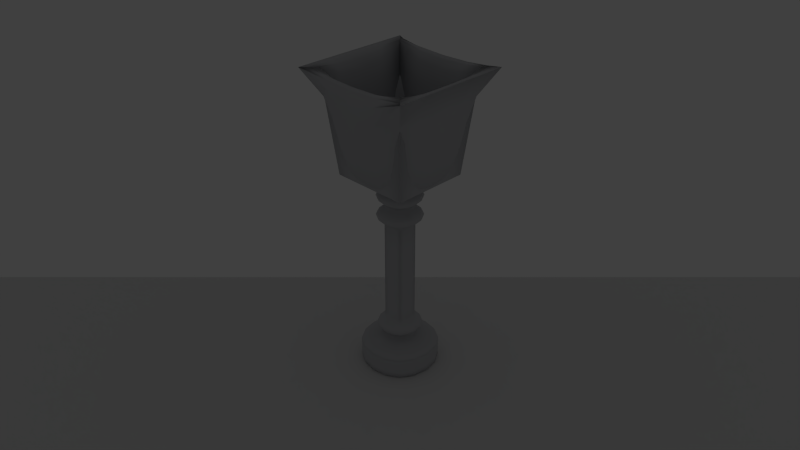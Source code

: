 # Source: goblet.blend  (saved by Blender 2.69.0; exported with 4.5.12 LTS)
import bpy
from mathutils import Matrix  # noqa: F401  (used for matrix-valued properties, if any)

bpy.ops.wm.read_factory_settings(use_empty=True)
scene = bpy.context.scene
scene.name = 'Scene'

# ---- collections
col_collection_1 = bpy.data.collections.new('Collection 1'); scene.collection.children.link(col_collection_1)

# ---- materials (node trees are filled in below, after node groups)
mat_material = bpy.data.materials.new('Material')
mat_material.alpha_threshold = 0.0
mat_material.use_transparent_shadow = False
mat_material.roughness = 0.5
mat_material.line_color = (0.0, 0.0, 0.0, 1.0)
mat_glass = bpy.data.materials.new('Glass')
mat_glass.alpha_threshold = 0.0
mat_glass.use_transparent_shadow = False
mat_glass.diffuse_color = (0.5711, 0.5776, 0.5972, 1.0)
mat_glass.roughness = 0.5
mat_glass.specular_intensity = 1.0
mat_glass.line_color = (0.0, 0.0, 0.0, 0.1)

# ---- material node trees

# ---- world
world_world = bpy.data.worlds.new('World'); scene.world = world_world
world_world.color = (0.05088, 0.05088, 0.05088)
world_world.use_sun_shadow = False
world_world.sun_shadow_jitter_overblur = 0.0
world_world.cycles.sampling_method = 'MANUAL'
world_world.cycles.sample_map_resolution = 256

# ---- cameras
cam_camera = bpy.data.cameras.new('Camera')
cam_camera.clip_end = 100.0
cam_camera.lens = 35.0
cam_camera.sensor_width = 32.0
cam_camera.sensor_height = 18.0
cam_camera.ortho_scale = 7.314
cam_camera.dof.focus_distance = 0.0
cam_camera.dof.aperture_fstop = 128.0

# ---- lights
light_lamp = bpy.data.lights.new('Lamp', 'SPOT')
light_lamp.transmission_factor = 0.0
light_lamp.cutoff_distance = 30.0
light_lamp.energy = 100.0
light_lamp.shadow_buffer_clip_start = 1.001
light_lamp.shadow_soft_size = 0.1
light_lamp.shadow_maximum_resolution = 0.006
light_lamp.use_absolute_resolution = True
light_lamp.spot_size = 0.02285
light_lamp.cycles.use_multiple_importance_sampling = False

# ---- meshes
me_plane = bpy.data.meshes.new('Plane')
me_plane.from_pydata([(1.0, -1.0, 0.0), (-1.0, -1.0, 0.0), (1.0, 1.0, 0.0), (-1.0, 1.0, 0.0)], [], [(1, 0, 2, 3)])
me_plane.materials.append(mat_material)
me_plane.use_remesh_preserve_volume = False
me_plane.use_remesh_preserve_attributes = False
me_plane.use_mirror_vertex_groups = False
me_plane.update()
me_cube = bpy.data.meshes.new('Cube')
me_cube.from_pydata([(4.0, 4.0, -1.0), (4.0, -4.0, -1.0), (-4.0, -4.0, -1.0), (-4.0, 4.0, -1.0), (-4.0, -4.0, 1.0), (-4.0, 4.0, 1.0), (4.0, 4.0, 1.0), (4.0, -4.0, 1.0), (1.0, -1.0, 2.0), (-1.0, -1.0, 2.0), (-1.0, 1.0, 2.0), (1.0, 1.0, 2.0), (3.0, 3.0, 3.0), (-3.0, -3.0, 3.0), (-3.0, 3.0, 3.0), (3.0, -3.0, 3.0), (1.0, 1.0, 4.0), (-1.0, -1.0, 4.0), (-1.0, 1.0, 4.0), (1.0, -1.0, 4.0), (-1.0, -1.0, 14.0), (-1.0, 1.0, 14.0), (1.0, 1.0, 14.0), (1.0, -1.0, 14.0), (3.0, 3.0, 15.0), (-3.0, -3.0, 15.0), (-3.0, 3.0, 15.0), (3.0, -3.0, 15.0), (-1.0, -1.0, 16.0), (-1.0, 1.0, 16.0), (1.0, 1.0, 16.0), (1.0, -1.0, 16.0), (3.0, 3.0, 17.0), (-3.0, -3.0, 17.0), (-3.0, 3.0, 17.0), (3.0, -3.0, 17.0), (1.0, -1.0, 18.0), (-1.0, -1.0, 18.0), (-1.0, 1.0, 18.0), (1.0, 1.0, 18.0), (6.0, -6.0, 19.0), (-6.0, 6.0, 19.0), (-6.0, -6.0, 19.0), (6.0, 6.0, 19.0), (-6.0, -6.0, 29.0), (6.0, 6.0, 29.0), (6.0, -6.0, 29.0), (-6.0, 6.0, 29.0), (-4.8, 4.8, 29.0), (-4.8, -4.8, 29.0), (4.8, 4.8, 29.0), (4.8, -4.8, 29.0), (-3.8, -3.8, 19.0), (3.8, 3.8, 19.0), (3.8, -3.8, 19.0), (-3.8, 3.8, 19.0)], [], [(0, 1, 2, 3), (2, 4, 5, 3), (5, 4, 9, 10), (10, 9, 13, 14), (14, 13, 17, 18), (12, 14, 18, 16), (18, 17, 20, 21), (21, 20, 25, 26), (26, 25, 28, 29), (29, 28, 33, 34), (34, 33, 37, 38), (6, 5, 4, 7), (0, 6, 7, 1), (1, 7, 4, 2), (6, 0, 3, 5), (6, 5, 10, 11), (7, 6, 11, 8), (4, 7, 8, 9), (8, 11, 12, 15), (9, 8, 15, 13), (11, 10, 14, 12), (15, 12, 16, 19), (13, 15, 19, 17), (19, 16, 22, 23), (17, 19, 23, 20), (16, 18, 21, 22), (22, 21, 26, 24), (23, 22, 24, 27), (20, 23, 27, 25), (27, 24, 30, 31), (25, 27, 31, 28), (24, 26, 29, 30), (30, 29, 34, 32), (31, 30, 32, 35), (28, 31, 35, 33), (32, 34, 38, 39), (35, 32, 39, 36), (33, 35, 36, 37), (37, 36, 40, 42), (38, 37, 42, 41), (39, 38, 41, 43), (36, 39, 43, 40), (41, 42, 44, 47), (43, 41, 47, 45), (40, 43, 45, 46), (42, 40, 46, 44), (44, 46, 51, 49), (45, 46, 51, 50), (45, 47, 48, 50), (44, 47, 48, 49), (49, 51, 54, 52), (50, 48, 55, 53), (49, 48, 55, 52), (50, 51, 54, 53)])
me_cube.polygons.foreach_set('use_smooth', [True] * 54)
_k = {(0, 1): 1.0, (0, 3): 1.0, (1, 2): 1.0, (2, 3): 1.0, (8, 9): 1.0, (9, 10): 1.0, (12, 14): 0.01569, (13, 14): 0.01569, (16, 18): 1.0, (17, 18): 1.0, (20, 21): 1.0, (22, 23): 1.0, (19, 23): 1.0, (17, 20): 1.0, (18, 21): 1.0, (24, 26): 0.0549, (25, 26): 0.0549, (28, 29): 1.0, (30, 31): 1.0, (32, 34): 0.02353, (33, 34): 0.02353, (36, 37): 1.0, (37, 38): 1.0, (10, 11): 1.0, (8, 11): 1.0, (13, 15): 0.01569, (12, 15): 0.01569, (17, 19): 1.0, (16, 19): 1.0, (21, 22): 1.0, (20, 23): 1.0, (16, 22): 1.0, (25, 27): 0.0549, (24, 27): 0.0549, (29, 30): 1.0, (28, 31): 1.0, (33, 35): 0.02353, (32, 35): 0.02353, (38, 39): 1.0, (36, 39): 1.0, (53, 55): 1.0, (52, 54): 1.0, (52, 55): 1.0, (53, 54): 1.0}
me_cube.attributes.new('crease_edge', 'FLOAT', 'EDGE').data.foreach_set('value', [_k.get((min(e.vertices), max(e.vertices)), 0.0) for e in me_cube.edges])
me_cube.materials.append(mat_glass)
me_cube.use_remesh_preserve_volume = False
me_cube.use_remesh_preserve_attributes = False
me_cube.use_mirror_vertex_groups = False
me_cube.update()

# ---- objects
ob_plane = bpy.data.objects.new('Plane', me_plane)
ob_cube = bpy.data.objects.new('Cube', me_cube)
ob_lamp = bpy.data.objects.new('Lamp', light_lamp)
ob_camera = bpy.data.objects.new('Camera', cam_camera)

# ---- transforms, parenting, visibility, modifiers, constraints
ob_plane.location = (0.5159, 8.184, 3.715)
ob_plane.scale = (102.0, 102.0, 102.0)
ob_plane.lineart.crease_threshold = 0.0
ob_cube.location = (0.0, 0.0, 4.857)
ob_cube.lock_rotations_4d = False
ob_cube.empty_display_type = 'ARROWS'
ob_cube.lineart.crease_threshold = 0.0
_m = ob_cube.modifiers.new('Subsurf', 'SUBSURF')
_m.uv_smooth = 'PRESERVE_CORNERS'
_m.quality = 2
_m.levels = 2
_m.show_only_control_edges = False
ob_lamp.location = (0.4047, 16.67, 48.2)
ob_lamp.rotation_euler = (6.413, -0.3103, 16.88)
ob_lamp.lock_rotations_4d = False
ob_lamp.empty_display_type = 'ARROWS'
ob_lamp.color = (0.0, 0.0, 0.0, 0.0)
ob_lamp.lineart.crease_threshold = 0.0
ob_camera.location = (-49.24, 49.24, 58.9)
ob_camera.rotation_euler = (1.047, -2.354e-06, 3.927)
ob_camera.scale = (1.0, 1.0, 1.0)
ob_camera.lock_rotations_4d = False
ob_camera.empty_display_type = 'ARROWS'
ob_camera.color = (0.0, 0.0, 0.0, 0.0)
ob_camera.display_type = 'WIRE'
ob_camera.lineart.crease_threshold = 0.0

# ---- collection membership
col_collection_1.objects.link(ob_plane)
col_collection_1.objects.link(ob_cube)
col_collection_1.objects.link(ob_lamp)
col_collection_1.objects.link(ob_camera)

# ---- scene / render settings (as saved in the file)
scene.camera = ob_camera
scene.frame_start = 1; scene.frame_end = 250; scene.frame_set(1)
scene.render.engine = 'BLENDER_EEVEE_NEXT'
scene.render.resolution_percentage = 50
scene.render.dither_intensity = 0.0
scene.cycles.use_denoising = False
scene.cycles.samples = 10
scene.cycles.sampling_pattern = 'TABULATED_SOBOL'
scene.cycles.light_sampling_threshold = 0.0
scene.cycles.use_adaptive_sampling = False
scene.cycles.use_light_tree = False
scene.cycles.blur_glossy = 0.0
scene.cycles.volume_bounces = 1
scene.cycles.pixel_filter_type = 'GAUSSIAN'
scene.cycles.sample_clamp_indirect = 0.0
scene.view_settings.view_transform = 'Standard'
bpy.context.view_layer.update()
